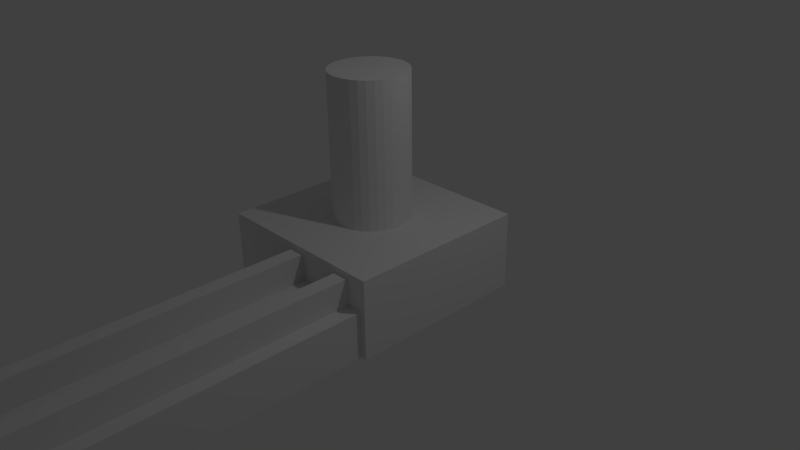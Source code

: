 # Source: R_leg_end_with_post.blend  (saved by Blender 2.78.0; exported with 4.5.12 LTS)
import bpy
from mathutils import Matrix  # noqa: F401  (used for matrix-valued properties, if any)

bpy.ops.wm.read_factory_settings(use_empty=True)
scene = bpy.context.scene
scene.name = 'Scene'

# ---- collections
col_collection_1 = bpy.data.collections.new('Collection 1'); scene.collection.children.link(col_collection_1)
col_collection_10 = bpy.data.collections.new('Collection 10'); scene.collection.children.link(col_collection_10)

# ---- materials (node trees are filled in below, after node groups)
mat_material = bpy.data.materials.new('Material')
mat_material.alpha_threshold = 0.0
mat_material.use_transparent_shadow = False
mat_material.roughness = 0.5
mat_material.line_color = (0.0, 0.0, 0.0, 1.0)

# ---- material node trees

# ---- world
world_world = bpy.data.worlds.new('World'); scene.world = world_world
world_world.color = (0.05088, 0.05088, 0.05088)
world_world.use_sun_shadow = False
world_world.sun_shadow_jitter_overblur = 0.0
world_world.cycles.sampling_method = 'NONE'
world_world.cycles.sample_map_resolution = 256

# ---- cameras
cam_camera = bpy.data.cameras.new('Camera')
cam_camera.clip_end = 100.0
cam_camera.lens = 35.0
cam_camera.sensor_width = 32.0
cam_camera.sensor_height = 18.0
cam_camera.ortho_scale = 7.314
cam_camera.dof.focus_distance = 0.0
cam_camera.dof.aperture_fstop = 128.0

# ---- lights
light_lamp = bpy.data.lights.new('Lamp', 'POINT')
light_lamp.transmission_factor = 0.0
light_lamp.cutoff_distance = 30.0
light_lamp.energy = 100.0
light_lamp.shadow_buffer_clip_start = 1.001
light_lamp.shadow_soft_size = 0.1
light_lamp.shadow_maximum_resolution = 0.006
light_lamp.use_absolute_resolution = True
light_lamp.cycles.use_multiple_importance_sampling = False

# ---- meshes
me_cube = bpy.data.meshes.new('Cube')
me_cube.from_pydata([(-1.0, 0.6458, -1.0), (1.0, 0.6458, -1.0), (1.0, -1.354, -1.0), (-1.0, -1.354, -1.0), (1.0, -1.354, 1.0), (-1.0, -1.354, 1.0), (1.0, 0.6458, 1.278), (-1.0, 0.6458, 1.278), (1.0, -1.354, 1.278), (-1.0, -1.354, 1.278), (0.9375, -1.354, -1.0), (-0.2917, -1.354, -1.0), (0.7708, -1.354, 1.111), (0.7708, -1.354, 0.3333), (0.9375, -1.354, 0.3333), (-0.0625, -1.354, 1.111), (-0.2917, -1.354, 0.3333), (-0.0625, -1.354, 0.3333), (0.1042, -1.354, 1.111), (0.6042, -1.354, 1.111), (0.1042, -1.354, 0.3333), (0.6042, -1.354, 0.3333), (-0.06765, -5.479, -1.0), (-0.0625, -5.479, 0.3333), (0.7791, -5.479, -1.0), (0.7708, -5.479, 0.3333), (0.7708, -5.479, 0.3333), (0.6042, -5.479, 0.3333), (0.1042, -5.479, 0.3333), (-0.0625, -5.479, 0.3333), (-0.0625, -5.25, 1.0), (0.7708, -5.25, 1.0), (0.6042, -5.25, 1.0), (0.1042, -5.25, 1.0), (-0.2917, -5.267, -1.0), (-0.2917, -5.267, 0.3333), (0.9375, -5.267, -1.0), (-0.0625, -5.267, 0.3333), (0.9375, -5.267, 0.3333), (0.7708, -5.267, 0.3333), (0.1042, -5.267, 0.3333), (0.6042, -5.267, 0.3333), (-0.0625, -5.05, 1.111), (0.7708, -5.05, 1.111), (0.1042, -5.05, 1.111), (0.6042, -5.05, 1.111)], [], [(2, 4, 5, 3), (0, 1, 2, 3), (9, 7, 0, 3), (7, 9, 8, 6), (1, 0, 7, 6), (5, 4, 8, 9), (8, 2, 1, 6), (34, 22, 23, 35), (36, 24, 22, 34), (35, 23, 29, 37), (38, 25, 24, 36), (39, 26, 25, 38), (40, 28, 27, 41), (22, 24, 25, 29, 28, 27, 26, 23), (37, 29, 30, 42), (43, 31, 26, 39), (26, 31, 32, 27), (44, 33, 28, 40), (41, 27, 32, 45), (28, 33, 30, 29), (42, 30, 33, 44), (45, 32, 31, 43), (11, 34, 35, 16), (10, 36, 34, 11), (16, 35, 37, 17), (14, 38, 36, 10), (13, 39, 38, 14), (20, 40, 41, 21), (17, 37, 42, 15), (12, 43, 39, 13), (18, 44, 40, 20), (21, 41, 45, 19), (15, 42, 44, 18), (19, 45, 43, 12)])
me_cube.materials.append(mat_material)
me_cube.use_remesh_preserve_volume = False
me_cube.use_remesh_preserve_attributes = False
me_cube.use_mirror_vertex_groups = False
me_cube.update()
me_cylinder = bpy.data.meshes.new('Cylinder')
me_cylinder.from_pydata([(0.0, 1.0, -1.0), (0.0, 1.0, 1.0), (0.1951, 0.9808, -1.0), (0.1951, 0.9808, 1.0), (0.3827, 0.9239, -1.0), (0.3827, 0.9239, 1.0), (0.5556, 0.8315, -1.0), (0.5556, 0.8315, 1.0), (0.7071, 0.7071, -1.0), (0.7071, 0.7071, 1.0), (0.8315, 0.5556, -1.0), (0.8315, 0.5556, 1.0), (0.9239, 0.3827, -1.0), (0.9239, 0.3827, 1.0), (0.9808, 0.1951, -1.0), (0.9808, 0.1951, 1.0), (1.0, 7.55e-08, -1.0), (1.0, 7.55e-08, 1.0), (0.9808, -0.1951, -1.0), (0.9808, -0.1951, 1.0), (0.9239, -0.3827, -1.0), (0.9239, -0.3827, 1.0), (0.8315, -0.5556, -1.0), (0.8315, -0.5556, 1.0), (0.7071, -0.7071, -1.0), (0.7071, -0.7071, 1.0), (0.5556, -0.8315, -1.0), (0.5556, -0.8315, 1.0), (0.3827, -0.9239, -1.0), (0.3827, -0.9239, 1.0), (0.1951, -0.9808, -1.0), (0.1951, -0.9808, 1.0), (-3.258e-07, -1.0, -1.0), (-3.258e-07, -1.0, 1.0), (-0.1951, -0.9808, -1.0), (-0.1951, -0.9808, 1.0), (-0.3827, -0.9239, -1.0), (-0.3827, -0.9239, 1.0), (-0.5556, -0.8315, -1.0), (-0.5556, -0.8315, 1.0), (-0.7071, -0.7071, -1.0), (-0.7071, -0.7071, 1.0), (-0.8315, -0.5556, -1.0), (-0.8315, -0.5556, 1.0), (-0.9239, -0.3827, -1.0), (-0.9239, -0.3827, 1.0), (-0.9808, -0.1951, -1.0), (-0.9808, -0.1951, 1.0), (-1.0, 9.656e-07, -1.0), (-1.0, 9.656e-07, 1.0), (-0.9808, 0.1951, -1.0), (-0.9808, 0.1951, 1.0), (-0.9239, 0.3827, -1.0), (-0.9239, 0.3827, 1.0), (-0.8315, 0.5556, -1.0), (-0.8315, 0.5556, 1.0), (-0.7071, 0.7071, -1.0), (-0.7071, 0.7071, 1.0), (-0.5556, 0.8315, -1.0), (-0.5556, 0.8315, 1.0), (-0.3827, 0.9239, -1.0), (-0.3827, 0.9239, 1.0), (-0.1951, 0.9808, -1.0), (-0.1951, 0.9808, 1.0)], [], [(0, 1, 3, 2), (2, 3, 5, 4), (4, 5, 7, 6), (6, 7, 9, 8), (8, 9, 11, 10), (10, 11, 13, 12), (12, 13, 15, 14), (14, 15, 17, 16), (16, 17, 19, 18), (18, 19, 21, 20), (20, 21, 23, 22), (22, 23, 25, 24), (24, 25, 27, 26), (26, 27, 29, 28), (28, 29, 31, 30), (30, 31, 33, 32), (32, 33, 35, 34), (34, 35, 37, 36), (36, 37, 39, 38), (38, 39, 41, 40), (40, 41, 43, 42), (42, 43, 45, 44), (44, 45, 47, 46), (46, 47, 49, 48), (48, 49, 51, 50), (50, 51, 53, 52), (52, 53, 55, 54), (54, 55, 57, 56), (56, 57, 59, 58), (58, 59, 61, 60), (3, 1, 63, 61, 59, 57, 55, 53, 51, 49, 47, 45, 43, 41, 39, 37, 35, 33, 31, 29, 27, 25, 23, 21, 19, 17, 15, 13, 11, 9, 7, 5), (62, 63, 1, 0), (60, 61, 63, 62), (0, 2, 4, 6, 8, 10, 12, 14, 16, 18, 20, 22, 24, 26, 28, 30, 32, 34, 36, 38, 40, 42, 44, 46, 48, 50, 52, 54, 56, 58, 60, 62)])
me_cylinder.use_remesh_preserve_volume = False
me_cylinder.use_remesh_preserve_attributes = False
me_cylinder.use_mirror_vertex_groups = False
me_cylinder.update()

# ---- objects
ob_square = bpy.data.objects.new('Square', me_cube)
ob_lamp = bpy.data.objects.new('Lamp', light_lamp)
ob_camera = bpy.data.objects.new('Camera', cam_camera)
ob_cylinder = bpy.data.objects.new('Cylinder', me_cylinder)

# ---- transforms, parenting, visibility, modifiers, constraints
ob_square.location = (0.0, 0.425, 0.0)
ob_square.scale = (1.2, 1.2, 0.45)
ob_square.lock_rotations_4d = False
ob_square.empty_display_type = 'ARROWS'
ob_square.lineart.crease_threshold = 0.0
ob_lamp.location = (4.076, 1.005, 5.904)
ob_lamp.rotation_euler = (0.6503, 0.05522, 1.866)
ob_lamp.lock_rotations_4d = False
ob_lamp.empty_display_type = 'ARROWS'
ob_lamp.color = (0.0, 0.0, 0.0, 0.0)
ob_lamp.lineart.crease_threshold = 0.0
ob_camera.location = (7.481, -6.508, 5.344)
ob_camera.rotation_euler = (1.109, 0.01082, 0.8149)
ob_camera.lock_rotations_4d = False
ob_camera.empty_display_type = 'ARROWS'
ob_camera.color = (0.0, 0.0, 0.0, 0.0)
ob_camera.display_type = 'WIRE'
ob_camera.lineart.crease_threshold = 0.0
ob_cylinder.location = (0.0, 0.0, 1.455)
ob_cylinder.scale = (0.5, 0.5, 1.0)
ob_cylinder.lineart.crease_threshold = 0.0

# ---- collection membership
col_collection_1.objects.link(ob_square)
col_collection_1.objects.link(ob_lamp)
col_collection_1.objects.link(ob_camera)
col_collection_10.objects.link(ob_cylinder)

# ---- scene / render settings (as saved in the file)
scene.camera = ob_camera
scene.frame_start = 1; scene.frame_end = 250; scene.frame_set(1)
scene.render.engine = 'BLENDER_EEVEE_NEXT'
scene.render.resolution_percentage = 50
scene.render.dither_intensity = 0.0
scene.cycles.use_denoising = False
scene.cycles.samples = 10
scene.cycles.sampling_pattern = 'TABULATED_SOBOL'
scene.cycles.light_sampling_threshold = 0.0
scene.cycles.use_adaptive_sampling = False
scene.cycles.use_light_tree = False
scene.cycles.blur_glossy = 0.0
scene.cycles.pixel_filter_type = 'GAUSSIAN'
scene.cycles.sample_clamp_indirect = 0.0
scene.view_settings.view_transform = 'Standard'
bpy.context.view_layer.update()
